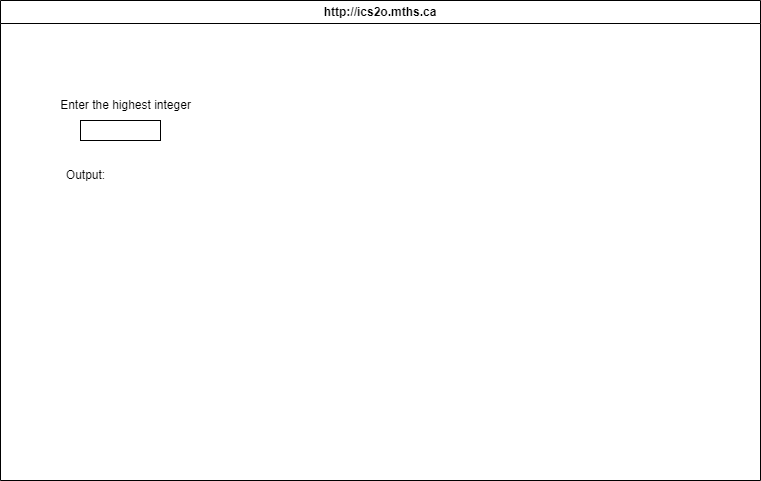

The diagram above was exported from draw.io. Its source (the exported page's mxGraphModel, read from the mxfile embedded in the PNG):
<mxGraphModel dx="1086" dy="743" grid="1" gridSize="10" guides="1" tooltips="1" connect="1" arrows="1" fold="1" page="1" pageScale="1" pageWidth="850" pageHeight="1100" math="0" shadow="0">
  <root>
    <mxCell id="0" />
    <mxCell id="1" parent="0" />
    <mxCell id="7" value="http://ics2o.mths.ca" style="swimlane;whiteSpace=wrap;html=1;" parent="1" vertex="1">
      <mxGeometry x="45" y="40" width="760" height="480" as="geometry" />
    </mxCell>
    <mxCell id="8" value="Enter the highest integer" style="text;html=1;align=center;verticalAlign=middle;resizable=0;points=[];autosize=1;strokeColor=none;fillColor=none;" vertex="1" parent="7">
      <mxGeometry x="50" y="90" width="150" height="30" as="geometry" />
    </mxCell>
    <mxCell id="9" value="Output:" style="text;html=1;align=center;verticalAlign=middle;resizable=0;points=[];autosize=1;strokeColor=none;fillColor=none;" vertex="1" parent="7">
      <mxGeometry x="55" y="160" width="60" height="30" as="geometry" />
    </mxCell>
    <mxCell id="10" value="" style="whiteSpace=wrap;html=1;" vertex="1" parent="7">
      <mxGeometry x="80" y="120" width="80" height="20" as="geometry" />
    </mxCell>
  </root>
</mxGraphModel>